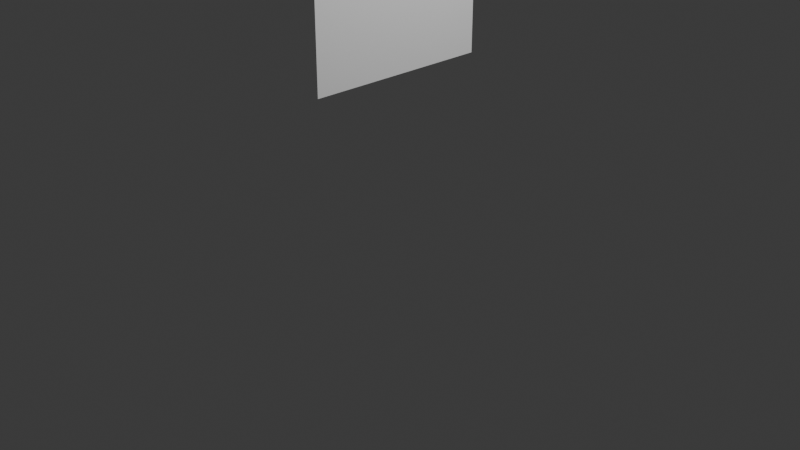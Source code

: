 # Source: simple_sheet.blend  (saved by Blender 4.4.30; exported with 4.5.12 LTS)
import bpy
from mathutils import Matrix  # noqa: F401  (used for matrix-valued properties, if any)

bpy.ops.wm.read_factory_settings(use_empty=True)
scene = bpy.context.scene
scene.name = 'Scene'

# ---- collections
col_collection = bpy.data.collections.new('Collection'); scene.collection.children.link(col_collection)

# ---- world
world_world = bpy.data.worlds.new('World'); scene.world = world_world
world_world.use_nodes = True; world_world.node_tree.nodes.clear()
_N = world_world.node_tree.nodes; _L = world_world.node_tree.links
n0 = _N.new('ShaderNodeOutputWorld'); n0.name = 'World Output'; n0.location = (300, 300)
n1 = _N.new('ShaderNodeBackground'); n1.name = 'Background'; n1.location = (10, 300)
n1.inputs[0].default_value = (0.05088, 0.05088, 0.05088, 1.0)
_L.new(n1.outputs[0], n0.inputs[0])
n0.is_active_output = True
world_world.color = (0.05088, 0.05088, 0.05088)
world_world.sun_shadow_jitter_overblur = 0.0

# ---- cameras
cam_camera = bpy.data.cameras.new('Camera')
cam_camera.clip_end = 100.0
cam_camera.ortho_scale = 7.314

# ---- lights
light_light = bpy.data.lights.new('Light', 'POINT')
light_light.energy = 1000.0
light_light.shadow_soft_size = 0.1

# ---- meshes
me_plane = bpy.data.meshes.new('Plane')
me_plane.from_pydata([(-1.0, -1.0, 0.0), (1.0, -1.0, 0.0), (-1.0, 1.0, 0.0), (1.0, 1.0, 0.0), (-1.0, 0.875, 0.0), (-1.0, 0.75, 0.0), (-1.0, 0.625, 0.0), (-1.0, 0.5, 0.0), (-1.0, 0.375, 0.0), (-1.0, 0.25, 0.0), (-1.0, 0.125, 0.0), (-1.0, 0.0, 0.0), (-1.0, -0.125, 0.0), (-1.0, -0.25, 0.0), (-1.0, -0.375, 0.0), (-1.0, -0.5, 0.0), (-1.0, -0.625, 0.0), (-1.0, -0.75, 0.0), (-1.0, -0.875, 0.0), (-0.875, -1.0, 0.0), (-0.75, -1.0, 0.0), (-0.625, -1.0, 0.0), (-0.5, -1.0, 0.0), (-0.375, -1.0, 0.0), (-0.25, -1.0, 0.0), (-0.125, -1.0, 0.0), (0.0, -1.0, 0.0), (0.125, -1.0, 0.0), (0.25, -1.0, 0.0), (0.375, -1.0, 0.0), (0.5, -1.0, 0.0), (0.625, -1.0, 0.0), (0.75, -1.0, 0.0), (0.875, -1.0, 0.0), (1.0, -0.875, 0.0), (1.0, -0.75, 0.0), (1.0, -0.625, 0.0), (1.0, -0.5, 0.0), (1.0, -0.375, 0.0), (1.0, -0.25, 0.0), (1.0, -0.125, 0.0), (1.0, 0.0, 0.0), (1.0, 0.125, 0.0), (1.0, 0.25, 0.0), (1.0, 0.375, 0.0), (1.0, 0.5, 0.0), (1.0, 0.625, 0.0), (1.0, 0.75, 0.0), (1.0, 0.875, 0.0), (0.875, 1.0, 0.0), (0.75, 1.0, 0.0), (0.625, 1.0, 0.0), (0.5, 1.0, 0.0), (0.375, 1.0, 0.0), (0.25, 1.0, 0.0), (0.125, 1.0, 0.0), (0.0, 1.0, 0.0), (-0.125, 1.0, 0.0), (-0.25, 1.0, 0.0), (-0.375, 1.0, 0.0), (-0.5, 1.0, 0.0), (-0.625, 1.0, 0.0), (-0.75, 1.0, 0.0), (-0.875, 1.0, 0.0), (-0.875, -0.875, 0.0), (-0.75, -0.875, 0.0), (-0.625, -0.875, 0.0), (-0.5, -0.875, 0.0), (-0.375, -0.875, 0.0), (-0.25, -0.875, 0.0), (-0.125, -0.875, 0.0), (2.98e-08, -0.875, 0.0), (0.125, -0.875, 0.0), (0.25, -0.875, 0.0), (0.375, -0.875, 0.0), (0.5, -0.875, 0.0), (0.625, -0.875, 0.0), (0.75, -0.875, 0.0), (0.875, -0.875, 0.0), (-0.875, -0.75, 0.0), (-0.75, -0.75, 0.0), (-0.625, -0.75, 0.0), (-0.5, -0.75, 0.0), (-0.375, -0.75, 0.0), (-0.25, -0.75, 0.0), (-0.125, -0.75, 0.0), (0.0, -0.75, 0.0), (0.125, -0.75, 0.0), (0.25, -0.75, 0.0), (0.375, -0.75, 0.0), (0.5, -0.75, 0.0), (0.625, -0.75, 0.0), (0.75, -0.75, 0.0), (0.875, -0.75, 0.0), (-0.875, -0.625, 0.0), (-0.75, -0.625, 0.0), (-0.625, -0.625, 0.0), (-0.5, -0.625, 0.0), (-0.375, -0.625, 0.0), (-0.25, -0.625, 0.0), (-0.125, -0.625, 0.0), (0.0, -0.625, 0.0), (0.125, -0.625, 0.0), (0.25, -0.625, 0.0), (0.375, -0.625, 0.0), (0.5, -0.625, 0.0), (0.625, -0.625, 0.0), (0.75, -0.625, 0.0), (0.875, -0.625, 0.0), (-0.875, -0.5, 0.0), (-0.75, -0.5, 0.0), (-0.625, -0.5, 0.0), (-0.5, -0.5, 0.0), (-0.375, -0.5, 0.0), (-0.25, -0.5, 0.0), (-0.125, -0.5, 0.0), (2.98e-08, -0.5, 0.0), (0.125, -0.5, 0.0), (0.25, -0.5, 0.0), (0.375, -0.5, 0.0), (0.5, -0.5, 0.0), (0.625, -0.5, 0.0), (0.75, -0.5, 0.0), (0.875, -0.5, 0.0), (-0.875, -0.375, 0.0), (-0.75, -0.375, 0.0), (-0.625, -0.375, 0.0), (-0.5, -0.375, 0.0), (-0.375, -0.375, 0.0), (-0.25, -0.375, 0.0), (-0.125, -0.375, 0.0), (0.0, -0.375, 0.0), (0.125, -0.375, 0.0), (0.25, -0.375, 0.0), (0.375, -0.375, 0.0), (0.5, -0.375, 0.0), (0.625, -0.375, 0.0), (0.75, -0.375, 0.0), (0.875, -0.375, 0.0), (-0.875, -0.25, 0.0), (-0.75, -0.25, 0.0), (-0.625, -0.25, 0.0), (-0.5, -0.25, 0.0), (-0.375, -0.25, 0.0), (-0.25, -0.25, 0.0), (-0.125, -0.25, 0.0), (0.0, -0.25, 0.0), (0.125, -0.25, 0.0), (0.25, -0.25, 0.0), (0.375, -0.25, 0.0), (0.5, -0.25, 0.0), (0.625, -0.25, 0.0), (0.75, -0.25, 0.0), (0.875, -0.25, 0.0), (-0.875, -0.125, 0.0), (-0.75, -0.125, 0.0), (-0.625, -0.125, 0.0), (-0.5, -0.125, 0.0), (-0.375, -0.125, 0.0), (-0.25, -0.125, 0.0), (-0.125, -0.125, 0.0), (0.0, -0.125, 0.0), (0.125, -0.125, 0.0), (0.25, -0.125, 0.0), (0.375, -0.125, 0.0), (0.5, -0.125, 0.0), (0.625, -0.125, 0.0), (0.75, -0.125, 0.0), (0.875, -0.125, 0.0), (-0.875, 2.98e-08, 0.0), (-0.75, -1.49e-08, 0.0), (-0.625, 7.451e-09, 0.0), (-0.5, -1.49e-08, 0.0), (-0.375, -1.49e-08, 0.0), (-0.25, 0.0, 0.0), (-0.125, -1.49e-08, 0.0), (2.98e-08, -2.98e-08, 0.0), (0.125, -2.98e-08, 0.0), (0.25, -2.98e-08, 0.0), (0.375, 0.0, 0.0), (0.5, -2.98e-08, 0.0), (0.625, -2.98e-08, 0.0), (0.75, -2.98e-08, 0.0), (0.875, -2.98e-08, 0.0), (-0.875, 0.125, 0.0), (-0.75, 0.125, 0.0), (-0.625, 0.125, 0.0), (-0.5, 0.125, 0.0), (-0.375, 0.125, 0.0), (-0.25, 0.125, 0.0), (-0.125, 0.125, 0.0), (0.0, 0.125, 0.0), (0.125, 0.125, 0.0), (0.25, 0.125, 0.0), (0.375, 0.125, 0.0), (0.5, 0.125, 0.0), (0.625, 0.125, 0.0), (0.75, 0.125, 0.0), (0.875, 0.125, 0.0), (-0.875, 0.25, 0.0), (-0.75, 0.25, 0.0), (-0.625, 0.25, 0.0), (-0.5, 0.25, 0.0), (-0.375, 0.25, 0.0), (-0.25, 0.25, 0.0), (-0.125, 0.25, 0.0), (2.98e-08, 0.25, 0.0), (0.125, 0.25, 0.0), (0.25, 0.25, 0.0), (0.375, 0.25, 0.0), (0.5, 0.25, 0.0), (0.625, 0.25, 0.0), (0.75, 0.25, 0.0), (0.875, 0.25, 0.0), (-0.875, 0.375, 0.0), (-0.75, 0.375, 0.0), (-0.625, 0.375, 0.0), (-0.5, 0.375, 0.0), (-0.375, 0.375, 0.0), (-0.25, 0.375, 0.0), (-0.125, 0.375, 0.0), (-2.98e-08, 0.375, 0.0), (0.125, 0.375, 0.0), (0.25, 0.375, 0.0), (0.375, 0.375, 0.0), (0.5, 0.375, 0.0), (0.625, 0.375, 0.0), (0.75, 0.375, 0.0), (0.875, 0.375, 0.0), (-0.875, 0.5, 0.0), (-0.75, 0.5, 0.0), (-0.625, 0.5, 0.0), (-0.5, 0.5, 0.0), (-0.375, 0.5, 0.0), (-0.25, 0.5, 0.0), (-0.125, 0.5, 0.0), (0.0, 0.5, 0.0), (0.125, 0.5, 0.0), (0.25, 0.5, 0.0), (0.375, 0.5, 0.0), (0.5, 0.5, 0.0), (0.625, 0.5, 0.0), (0.75, 0.5, 0.0), (0.875, 0.5, 0.0), (-0.875, 0.625, 0.0), (-0.75, 0.625, 0.0), (-0.625, 0.625, 0.0), (-0.5, 0.625, 0.0), (-0.375, 0.625, 0.0), (-0.25, 0.625, 0.0), (-0.125, 0.625, 0.0), (0.0, 0.625, 0.0), (0.125, 0.625, 0.0), (0.25, 0.625, 0.0), (0.375, 0.625, 0.0), (0.5, 0.625, 0.0), (0.625, 0.625, 0.0), (0.75, 0.625, 0.0), (0.875, 0.625, 0.0), (-0.875, 0.75, 0.0), (-0.75, 0.75, 0.0), (-0.625, 0.75, 0.0), (-0.5, 0.75, 0.0), (-0.375, 0.75, 0.0), (-0.25, 0.75, 0.0), (-0.125, 0.75, 0.0), (0.0, 0.75, 0.0), (0.125, 0.75, 0.0), (0.25, 0.75, 0.0), (0.375, 0.75, 0.0), (0.5, 0.75, 0.0), (0.625, 0.75, 0.0), (0.75, 0.75, 0.0), (0.875, 0.75, 0.0), (-0.875, 0.875, 0.0), (-0.75, 0.875, 0.0), (-0.625, 0.875, 0.0), (-0.5, 0.875, 0.0), (-0.375, 0.875, 0.0), (-0.25, 0.875, 0.0), (-0.125, 0.875, 0.0), (0.0, 0.875, 0.0), (0.125, 0.875, 0.0), (0.25, 0.875, 0.0), (0.375, 0.875, 0.0), (0.5, 0.875, 0.0), (0.625, 0.875, 0.0), (0.75, 0.875, 0.0), (0.875, 0.875, 0.0)], [], [(64, 80, 79), (66, 80, 65), (67, 81, 66), (67, 83, 82), (69, 83, 68), (70, 84, 69), (70, 86, 85), (72, 86, 71), (72, 88, 87), (73, 89, 88), (75, 89, 74), (75, 91, 90), (77, 91, 76), (78, 92, 77), (79, 95, 94), (80, 96, 95), (82, 96, 81), (82, 98, 97), (83, 99, 98), (85, 99, 84), (86, 100, 85), (86, 102, 101), (87, 103, 102), (89, 103, 88), (90, 104, 89), (90, 106, 105), (92, 106, 91), (93, 107, 92), (95, 109, 94), (96, 110, 95), (97, 111, 96), (98, 112, 97), (99, 113, 98), (100, 114, 99), (101, 115, 100), (101, 117, 116), (103, 117, 102), (103, 119, 118), (105, 119, 104), (105, 121, 120), (107, 121, 106), (107, 123, 122), (109, 125, 124), (111, 125, 110), (112, 126, 111), (112, 128, 127), (113, 129, 128), (115, 129, 114), (115, 131, 130), (117, 131, 116), (117, 133, 132), (119, 133, 118), (120, 134, 119), (121, 135, 120), (122, 136, 121), (123, 137, 122), (125, 139, 124), (126, 140, 125), (126, 142, 141), (128, 142, 127), (128, 144, 143), (129, 145, 144), (130, 146, 145), (132, 146, 131), (132, 148, 147), (134, 148, 133), (134, 150, 149), (135, 151, 150), (136, 152, 151), (137, 153, 152), (139, 155, 154), (140, 156, 155), (141, 157, 156), (143, 157, 142), (143, 159, 158), (144, 160, 159), (146, 160, 145), (146, 162, 161), (147, 163, 162), (148, 164, 163), (149, 165, 164), (151, 165, 150), (151, 167, 166), (153, 167, 152), (154, 170, 169), (155, 171, 170), (157, 171, 156), (157, 173, 172), (159, 173, 158), (160, 174, 159), (160, 176, 175), (162, 176, 161), (163, 177, 162), (164, 178, 163), (165, 179, 164), (166, 180, 165), (167, 181, 166), (168, 182, 167), (170, 184, 169), (171, 185, 170), (172, 186, 171), (173, 187, 172), (174, 188, 173), (175, 189, 174), (175, 191, 190), (176, 192, 191), (177, 193, 192), (178, 194, 193), (179, 195, 194), (180, 196, 195), (181, 197, 196), (182, 198, 197), (184, 200, 199), (185, 201, 200), (187, 201, 186), (187, 203, 202), (188, 204, 203), (190, 204, 189), (190, 206, 205), (192, 206, 191), (192, 208, 207), (193, 209, 208), (195, 209, 194), (196, 210, 195), (197, 211, 196), (198, 212, 197), (200, 214, 199), (200, 216, 215), (202, 216, 201), (202, 218, 217), (204, 218, 203), (205, 219, 204), (206, 220, 205), (206, 222, 221), (208, 222, 207), (209, 223, 208), (210, 224, 209), (210, 226, 225), (211, 227, 226), (213, 227, 212), (215, 229, 214), (215, 231, 230), (216, 232, 231), (218, 232, 217), (219, 233, 218), (219, 235, 234), (221, 235, 220), (221, 237, 236), (223, 237, 222), (223, 239, 238), (224, 240, 239), (225, 241, 240), (226, 242, 241), (227, 243, 242), (229, 245, 244), (231, 245, 230), (232, 246, 231), (232, 248, 247), (234, 248, 233), (234, 250, 249), (235, 251, 250), (236, 252, 251), (237, 253, 252), (239, 253, 238), (240, 254, 239), (241, 255, 240), (241, 257, 256), (243, 257, 242), (245, 259, 244), (246, 260, 245), (247, 261, 246), (247, 263, 262), (248, 264, 263), (249, 265, 264), (251, 265, 250), (252, 266, 251), (253, 267, 252), (254, 268, 253), (254, 270, 269), (256, 270, 255), (256, 272, 271), (258, 272, 257), (260, 274, 259), (261, 275, 260), (261, 277, 276), (263, 277, 262), (264, 278, 263), (264, 280, 279), (266, 280, 265), (267, 281, 266), (267, 283, 282), (268, 284, 283), (269, 285, 284), (270, 286, 285), (271, 287, 286), (273, 287, 272), (19, 18, 0), (19, 65, 64), (21, 65, 20), (22, 66, 21), (22, 68, 67), (24, 68, 23), (25, 69, 24), (25, 71, 70), (27, 71, 26), (27, 73, 72), (28, 74, 73), (30, 74, 29), (30, 76, 75), (31, 77, 76), (33, 77, 32), (33, 34, 78), (78, 35, 93), (93, 36, 108), (36, 123, 108), (37, 138, 123), (138, 39, 153), (39, 168, 153), (40, 183, 168), (41, 198, 183), (42, 213, 198), (43, 228, 213), (228, 45, 243), (45, 258, 243), (46, 273, 258), (47, 288, 273), (48, 49, 288), (288, 50, 287), (287, 51, 286), (285, 51, 52), (285, 53, 284), (284, 54, 283), (282, 54, 55), (281, 55, 56), (281, 57, 280), (279, 57, 58), (278, 58, 59), (277, 59, 60), (276, 60, 61), (275, 61, 62), (274, 62, 63), (4, 63, 2), (5, 274, 4), (244, 5, 6), (229, 6, 7), (8, 229, 7), (9, 214, 8), (184, 9, 10), (169, 10, 11), (154, 11, 12), (13, 154, 12), (124, 13, 14), (109, 14, 15), (94, 15, 16), (17, 94, 16), (64, 17, 18), (64, 65, 80), (66, 81, 80), (67, 82, 81), (67, 68, 83), (69, 84, 83), (70, 85, 84), (70, 71, 86), (72, 87, 86), (72, 73, 88), (73, 74, 89), (75, 90, 89), (75, 76, 91), (77, 92, 91), (78, 93, 92), (79, 80, 95), (80, 81, 96), (82, 97, 96), (82, 83, 98), (83, 84, 99), (85, 100, 99), (86, 101, 100), (86, 87, 102), (87, 88, 103), (89, 104, 103), (90, 105, 104), (90, 91, 106), (92, 107, 106), (93, 108, 107), (95, 110, 109), (96, 111, 110), (97, 112, 111), (98, 113, 112), (99, 114, 113), (100, 115, 114), (101, 116, 115), (101, 102, 117), (103, 118, 117), (103, 104, 119), (105, 120, 119), (105, 106, 121), (107, 122, 121), (107, 108, 123), (109, 110, 125), (111, 126, 125), (112, 127, 126), (112, 113, 128), (113, 114, 129), (115, 130, 129), (115, 116, 131), (117, 132, 131), (117, 118, 133), (119, 134, 133), (120, 135, 134), (121, 136, 135), (122, 137, 136), (123, 138, 137), (125, 140, 139), (126, 141, 140), (126, 127, 142), (128, 143, 142), (128, 129, 144), (129, 130, 145), (130, 131, 146), (132, 147, 146), (132, 133, 148), (134, 149, 148), (134, 135, 150), (135, 136, 151), (136, 137, 152), (137, 138, 153), (139, 140, 155), (140, 141, 156), (141, 142, 157), (143, 158, 157), (143, 144, 159), (144, 145, 160), (146, 161, 160), (146, 147, 162), (147, 148, 163), (148, 149, 164), (149, 150, 165), (151, 166, 165), (151, 152, 167), (153, 168, 167), (154, 155, 170), (155, 156, 171), (157, 172, 171), (157, 158, 173), (159, 174, 173), (160, 175, 174), (160, 161, 176), (162, 177, 176), (163, 178, 177), (164, 179, 178), (165, 180, 179), (166, 181, 180), (167, 182, 181), (168, 183, 182), (170, 185, 184), (171, 186, 185), (172, 187, 186), (173, 188, 187), (174, 189, 188), (175, 190, 189), (175, 176, 191), (176, 177, 192), (177, 178, 193), (178, 179, 194), (179, 180, 195), (180, 181, 196), (181, 182, 197), (182, 183, 198), (184, 185, 200), (185, 186, 201), (187, 202, 201), (187, 188, 203), (188, 189, 204), (190, 205, 204), (190, 191, 206), (192, 207, 206), (192, 193, 208), (193, 194, 209), (195, 210, 209), (196, 211, 210), (197, 212, 211), (198, 213, 212), (200, 215, 214), (200, 201, 216), (202, 217, 216), (202, 203, 218), (204, 219, 218), (205, 220, 219), (206, 221, 220), (206, 207, 222), (208, 223, 222), (209, 224, 223), (210, 225, 224), (210, 211, 226), (211, 212, 227), (213, 228, 227), (215, 230, 229), (215, 216, 231), (216, 217, 232), (218, 233, 232), (219, 234, 233), (219, 220, 235), (221, 236, 235), (221, 222, 237), (223, 238, 237), (223, 224, 239), (224, 225, 240), (225, 226, 241), (226, 227, 242), (227, 228, 243), (229, 230, 245), (231, 246, 245), (232, 247, 246), (232, 233, 248), (234, 249, 248), (234, 235, 250), (235, 236, 251), (236, 237, 252), (237, 238, 253), (239, 254, 253), (240, 255, 254), (241, 256, 255), (241, 242, 257), (243, 258, 257), (245, 260, 259), (246, 261, 260), (247, 262, 261), (247, 248, 263), (248, 249, 264), (249, 250, 265), (251, 266, 265), (252, 267, 266), (253, 268, 267), (254, 269, 268), (254, 255, 270), (256, 271, 270), (256, 257, 272), (258, 273, 272), (260, 275, 274), (261, 276, 275), (261, 262, 277), (263, 278, 277), (264, 279, 278), (264, 265, 280), (266, 281, 280), (267, 282, 281), (267, 268, 283), (268, 269, 284), (269, 270, 285), (270, 271, 286), (271, 272, 287), (273, 288, 287), (19, 64, 18), (19, 20, 65), (21, 66, 65), (22, 67, 66), (22, 23, 68), (24, 69, 68), (25, 70, 69), (25, 26, 71), (27, 72, 71), (27, 28, 73), (28, 29, 74), (30, 75, 74), (30, 31, 76), (31, 32, 77), (33, 78, 77), (33, 1, 34), (78, 34, 35), (93, 35, 36), (36, 37, 123), (37, 38, 138), (138, 38, 39), (39, 40, 168), (40, 41, 183), (41, 42, 198), (42, 43, 213), (43, 44, 228), (228, 44, 45), (45, 46, 258), (46, 47, 273), (47, 48, 288), (48, 3, 49), (288, 49, 50), (287, 50, 51), (285, 286, 51), (285, 52, 53), (284, 53, 54), (282, 283, 54), (281, 282, 55), (281, 56, 57), (279, 280, 57), (278, 279, 58), (277, 278, 59), (276, 277, 60), (275, 276, 61), (274, 275, 62), (4, 274, 63), (5, 259, 274), (244, 259, 5), (229, 244, 6), (8, 214, 229), (9, 199, 214), (184, 199, 9), (169, 184, 10), (154, 169, 11), (13, 139, 154), (124, 139, 13), (109, 124, 14), (94, 109, 15), (17, 79, 94), (64, 79, 17)])
_uv = me_plane.uv_layers.new(name='UVMap')
_uv.uv.foreach_set('vector', [0.0625, 0.0625, 0.125, 0.125, 0.0625, 0.125, 0.1875, 0.0625, 0.125, 0.125, 0.125, 0.0625, 0.25, 0.0625, 0.1875, 0.125, 0.1875, 0.0625, 0.25, 0.0625, 0.3125, 0.125, 0.25, 0.125, 0.375, 0.0625, 0.3125, 0.125, 0.3125, 0.0625, 0.4375, 0.0625, 0.375, 0.125, 0.375, 0.0625, 0.4375, 0.0625, 0.5, 0.125, 0.4375, 0.125, 0.5625, 0.0625, 0.5, 0.125, 0.5, 0.0625, 0.5625, 0.0625, 0.625, 0.125, 0.5625, 0.125, 0.625, 0.0625, 0.6875, 0.125, 0.625, 0.125, 0.75, 0.0625, 0.6875, 0.125, 0.6875, 0.0625, 0.75, 0.0625, 0.8125, 0.125, 0.75, 0.125, 0.875, 0.0625, 0.8125, 0.125, 0.8125, 0.0625, 0.9375, 0.0625, 0.875, 0.125, 0.875, 0.0625, 0.0625, 0.125, 0.125, 0.1875, 0.0625, 0.1875, 0.125, 0.125, 0.1875, 0.1875, 0.125, 0.1875, 0.25, 0.125, 0.1875, 0.1875, 0.1875, 0.125, 0.25, 0.125, 0.3125, 0.1875, 0.25, 0.1875, 0.3125, 0.125, 0.375, 0.1875, 0.3125, 0.1875, 0.4375, 0.125, 0.375, 0.1875, 0.375, 0.125, 0.5, 0.125, 0.4375, 0.1875, 0.4375, 0.125, 0.5, 0.125, 0.5625, 0.1875, 0.5, 0.1875, 0.5625, 0.125, 0.625, 0.1875, 0.5625, 0.1875, 0.6875, 0.125, 0.625, 0.1875, 0.625, 0.125, 0.75, 0.125, 0.6875, 0.1875, 0.6875, 0.125, 0.75, 0.125, 0.8125, 0.1875, 0.75, 0.1875, 0.875, 0.125, 0.8125, 0.1875, 0.8125, 0.125, 0.9375, 0.125, 0.875, 0.1875, 0.875, 0.125, 0.125, 0.1875, 0.0625, 0.25, 0.0625, 0.1875, 0.1875, 0.1875, 0.125, 0.25, 0.125, 0.1875, 0.25, 0.1875, 0.1875, 0.25, 0.1875, 0.1875, 0.3125, 0.1875, 0.25, 0.25, 0.25, 0.1875, 0.375, 0.1875, 0.3125, 0.25, 0.3125, 0.1875, 0.4375, 0.1875, 0.375, 0.25, 0.375, 0.1875, 0.5, 0.1875, 0.4375, 0.25, 0.4375, 0.1875, 0.5, 0.1875, 0.5625, 0.25, 0.5, 0.25, 0.625, 0.1875, 0.5625, 0.25, 0.5625, 0.1875, 0.625, 0.1875, 0.6875, 0.25, 0.625, 0.25, 0.75, 0.1875, 0.6875, 0.25, 0.6875, 0.1875, 0.75, 0.1875, 0.8125, 0.25, 0.75, 0.25, 0.875, 0.1875, 0.8125, 0.25, 0.8125, 0.1875, 0.875, 0.1875, 0.9375, 0.25, 0.875, 0.25, 0.0625, 0.25, 0.125, 0.3125, 0.0625, 0.3125, 0.1875, 0.25, 0.125, 0.3125, 0.125, 0.25, 0.25, 0.25, 0.1875, 0.3125, 0.1875, 0.25, 0.25, 0.25, 0.3125, 0.3125, 0.25, 0.3125, 0.3125, 0.25, 0.375, 0.3125, 0.3125, 0.3125, 0.4375, 0.25, 0.375, 0.3125, 0.375, 0.25, 0.4375, 0.25, 0.5, 0.3125, 0.4375, 0.3125, 0.5625, 0.25, 0.5, 0.3125, 0.5, 0.25, 0.5625, 0.25, 0.625, 0.3125, 0.5625, 0.3125, 0.6875, 0.25, 0.625, 0.3125, 0.625, 0.25, 0.75, 0.25, 0.6875, 0.3125, 0.6875, 0.25, 0.8125, 0.25, 0.75, 0.3125, 0.75, 0.25, 0.875, 0.25, 0.8125, 0.3125, 0.8125, 0.25, 0.9375, 0.25, 0.875, 0.3125, 0.875, 0.25, 0.125, 0.3125, 0.0625, 0.375, 0.0625, 0.3125, 0.1875, 0.3125, 0.125, 0.375, 0.125, 0.3125, 0.1875, 0.3125, 0.25, 0.375, 0.1875, 0.375, 0.3125, 0.3125, 0.25, 0.375, 0.25, 0.3125, 0.3125, 0.3125, 0.375, 0.375, 0.3125, 0.375, 0.375, 0.3125, 0.4375, 0.375, 0.375, 0.375, 0.4375, 0.3125, 0.5, 0.375, 0.4375, 0.375, 0.5625, 0.3125, 0.5, 0.375, 0.5, 0.3125, 0.5625, 0.3125, 0.625, 0.375, 0.5625, 0.375, 0.6875, 0.3125, 0.625, 0.375, 0.625, 0.3125, 0.6875, 0.3125, 0.75, 0.375, 0.6875, 0.375, 0.75, 0.3125, 0.8125, 0.375, 0.75, 0.375, 0.8125, 0.3125, 0.875, 0.375, 0.8125, 0.375, 0.875, 0.3125, 0.9375, 0.375, 0.875, 0.375, 0.0625, 0.375, 0.125, 0.4375, 0.0625, 0.4375, 0.125, 0.375, 0.1875, 0.4375, 0.125, 0.4375, 0.1875, 0.375, 0.25, 0.4375, 0.1875, 0.4375, 0.3125, 0.375, 0.25, 0.4375, 0.25, 0.375, 0.3125, 0.375, 0.375, 0.4375, 0.3125, 0.4375, 0.375, 0.375, 0.4375, 0.4375, 0.375, 0.4375, 0.5, 0.375, 0.4375, 0.4375, 0.4375, 0.375, 0.5, 0.375, 0.5625, 0.4375, 0.5, 0.4375, 0.5625, 0.375, 0.625, 0.4375, 0.5625, 0.4375, 0.625, 0.375, 0.6875, 0.4375, 0.625, 0.4375, 0.6875, 0.375, 0.75, 0.4375, 0.6875, 0.4375, 0.8125, 0.375, 0.75, 0.4375, 0.75, 0.375, 0.8125, 0.375, 0.875, 0.4375, 0.8125, 0.4375, 0.9375, 0.375, 0.875, 0.4375, 0.875, 0.375, 0.0625, 0.4375, 0.125, 0.5, 0.0625, 0.5, 0.125, 0.4375, 0.1875, 0.5, 0.125, 0.5, 0.25, 0.4375, 0.1875, 0.5, 0.1875, 0.4375, 0.25, 0.4375, 0.3125, 0.5, 0.25, 0.5, 0.375, 0.4375, 0.3125, 0.5, 0.3125, 0.4375, 0.4375, 0.4375, 0.375, 0.5, 0.375, 0.4375, 0.4375, 0.4375, 0.5, 0.5, 0.4375, 0.5, 0.5625, 0.4375, 0.5, 0.5, 0.5, 0.4375, 0.625, 0.4375, 0.5625, 0.5, 0.5625, 0.4375, 0.6875, 0.4375, 0.625, 0.5, 0.625, 0.4375, 0.75, 0.4375, 0.6875, 0.5, 0.6875, 0.4375, 0.8125, 0.4375, 0.75, 0.5, 0.75, 0.4375, 0.875, 0.4375, 0.8125, 0.5, 0.8125, 0.4375, 0.9375, 0.4375, 0.875, 0.5, 0.875, 0.4375, 0.125, 0.5, 0.0625, 0.5625, 0.0625, 0.5, 0.1875, 0.5, 0.125, 0.5625, 0.125, 0.5, 0.25, 0.5, 0.1875, 0.5625, 0.1875, 0.5, 0.3125, 0.5, 0.25, 0.5625, 0.25, 0.5, 0.375, 0.5, 0.3125, 0.5625, 0.3125, 0.5, 0.4375, 0.5, 0.375, 0.5625, 0.375, 0.5, 0.4375, 0.5, 0.5, 0.5625, 0.4375, 0.5625, 0.5, 0.5, 0.5625, 0.5625, 0.5, 0.5625, 0.5625, 0.5, 0.625, 0.5625, 0.5625, 0.5625, 0.625, 0.5, 0.6875, 0.5625, 0.625, 0.5625, 0.6875, 0.5, 0.75, 0.5625, 0.6875, 0.5625, 0.75, 0.5, 0.8125, 0.5625, 0.75, 0.5625, 0.8125, 0.5, 0.875, 0.5625, 0.8125, 0.5625, 0.875, 0.5, 0.9375, 0.5625, 0.875, 0.5625, 0.0625, 0.5625, 0.125, 0.625, 0.0625, 0.625, 0.125, 0.5625, 0.1875, 0.625, 0.125, 0.625, 0.25, 0.5625, 0.1875, 0.625, 0.1875, 0.5625, 0.25, 0.5625, 0.3125, 0.625, 0.25, 0.625, 0.3125, 0.5625, 0.375, 0.625, 0.3125, 0.625, 0.4375, 0.5625, 0.375, 0.625, 0.375, 0.5625, 0.4375, 0.5625, 0.5, 0.625, 0.4375, 0.625, 0.5625, 0.5625, 0.5, 0.625, 0.5, 0.5625, 0.5625, 0.5625, 0.625, 0.625, 0.5625, 0.625, 0.625, 0.5625, 0.6875, 0.625, 0.625, 0.625, 0.75, 0.5625, 0.6875, 0.625, 0.6875, 0.5625, 0.8125, 0.5625, 0.75, 0.625, 0.75, 0.5625, 0.875, 0.5625, 0.8125, 0.625, 0.8125, 0.5625, 0.9375, 0.5625, 0.875, 0.625, 0.875, 0.5625, 0.125, 0.625, 0.0625, 0.6875, 0.0625, 0.625, 0.125, 0.625, 0.1875, 0.6875, 0.125, 0.6875, 0.25, 0.625, 0.1875, 0.6875, 0.1875, 0.625, 0.25, 0.625, 0.3125, 0.6875, 0.25, 0.6875, 0.375, 0.625, 0.3125, 0.6875, 0.3125, 0.625, 0.4375, 0.625, 0.375, 0.6875, 0.375, 0.625, 0.5, 0.625, 0.4375, 0.6875, 0.4375, 0.625, 0.5, 0.625, 0.5625, 0.6875, 0.5, 0.6875, 0.625, 0.625, 0.5625, 0.6875, 0.5625, 0.625, 0.6875, 0.625, 0.625, 0.6875, 0.625, 0.625, 0.75, 0.625, 0.6875, 0.6875, 0.6875, 0.625, 0.75, 0.625, 0.8125, 0.6875, 0.75, 0.6875, 0.8125, 0.625, 0.875, 0.6875, 0.8125, 0.6875, 0.9375, 0.625, 0.875, 0.6875, 0.875, 0.625, 0.125, 0.6875, 0.0625, 0.75, 0.0625, 0.6875, 0.125, 0.6875, 0.1875, 0.75, 0.125, 0.75, 0.1875, 0.6875, 0.25, 0.75, 0.1875, 0.75, 0.3125, 0.6875, 0.25, 0.75, 0.25, 0.6875, 0.375, 0.6875, 0.3125, 0.75, 0.3125, 0.6875, 0.375, 0.6875, 0.4375, 0.75, 0.375, 0.75, 0.5, 0.6875, 0.4375, 0.75, 0.4375, 0.6875, 0.5, 0.6875, 0.5625, 0.75, 0.5, 0.75, 0.625, 0.6875, 0.5625, 0.75, 0.5625, 0.6875, 0.625, 0.6875, 0.6875, 0.75, 0.625, 0.75, 0.6875, 0.6875, 0.75, 0.75, 0.6875, 0.75, 0.75, 0.6875, 0.8125, 0.75, 0.75, 0.75, 0.8125, 0.6875, 0.875, 0.75, 0.8125, 0.75, 0.875, 0.6875, 0.9375, 0.75, 0.875, 0.75, 0.0625, 0.75, 0.125, 0.8125, 0.0625, 0.8125, 0.1875, 0.75, 0.125, 0.8125, 0.125, 0.75, 0.25, 0.75, 0.1875, 0.8125, 0.1875, 0.75, 0.25, 0.75, 0.3125, 0.8125, 0.25, 0.8125, 0.375, 0.75, 0.3125, 0.8125, 0.3125, 0.75, 0.375, 0.75, 0.4375, 0.8125, 0.375, 0.8125, 0.4375, 0.75, 0.5, 0.8125, 0.4375, 0.8125, 0.5, 0.75, 0.5625, 0.8125, 0.5, 0.8125, 0.5625, 0.75, 0.625, 0.8125, 0.5625, 0.8125, 0.6875, 0.75, 0.625, 0.8125, 0.625, 0.75, 0.75, 0.75, 0.6875, 0.8125, 0.6875, 0.75, 0.8125, 0.75, 0.75, 0.8125, 0.75, 0.75, 0.8125, 0.75, 0.875, 0.8125, 0.8125, 0.8125, 0.9375, 0.75, 0.875, 0.8125, 0.875, 0.75, 0.125, 0.8125, 0.0625, 0.875, 0.0625, 0.8125, 0.1875, 0.8125, 0.125, 0.875, 0.125, 0.8125, 0.25, 0.8125, 0.1875, 0.875, 0.1875, 0.8125, 0.25, 0.8125, 0.3125, 0.875, 0.25, 0.875, 0.3125, 0.8125, 0.375, 0.875, 0.3125, 0.875, 0.375, 0.8125, 0.4375, 0.875, 0.375, 0.875, 0.5, 0.8125, 0.4375, 0.875, 0.4375, 0.8125, 0.5625, 0.8125, 0.5, 0.875, 0.5, 0.8125, 0.625, 0.8125, 0.5625, 0.875, 0.5625, 0.8125, 0.6875, 0.8125, 0.625, 0.875, 0.625, 0.8125, 0.6875, 0.8125, 0.75, 0.875, 0.6875, 0.875, 0.8125, 0.8125, 0.75, 0.875, 0.75, 0.8125, 0.8125, 0.8125, 0.875, 0.875, 0.8125, 0.875, 0.9375, 0.8125, 0.875, 0.875, 0.875, 0.8125, 0.125, 0.875, 0.0625, 0.9375, 0.0625, 0.875, 0.1875, 0.875, 0.125, 0.9375, 0.125, 0.875, 0.1875, 0.875, 0.25, 0.9375, 0.1875, 0.9375, 0.3125, 0.875, 0.25, 0.9375, 0.25, 0.875, 0.375, 0.875, 0.3125, 0.9375, 0.3125, 0.875, 0.375, 0.875, 0.4375, 0.9375, 0.375, 0.9375, 0.5, 0.875, 0.4375, 0.9375, 0.4375, 0.875, 0.5625, 0.875, 0.5, 0.9375, 0.5, 0.875, 0.5625, 0.875, 0.625, 0.9375, 0.5625, 0.9375, 0.625, 0.875, 0.6875, 0.9375, 0.625, 0.9375, 0.6875, 0.875, 0.75, 0.9375, 0.6875, 0.9375, 0.75, 0.875, 0.8125, 0.9375, 0.75, 0.9375, 0.8125, 0.875, 0.875, 0.9375, 0.8125, 0.9375, 0.9375, 0.875, 0.875, 0.9375, 0.875, 0.875, 0.0625, 0.0, 0.0, 0.0625, 0.0, 0.0, 0.0625, 0.0, 0.125, 0.0625, 0.0625, 0.0625, 0.1875, 0.0, 0.125, 0.0625, 0.125, 0.0, 0.25, 0.0, 0.1875, 0.0625, 0.1875, 0.0, 0.25, 0.0, 0.3125, 0.0625, 0.25, 0.0625, 0.375, 0.0, 0.3125, 0.0625, 0.3125, 0.0, 0.4375, 0.0, 0.375, 0.0625, 0.375, 0.0, 0.4375, 0.0, 0.5, 0.0625, 0.4375, 0.0625, 0.5625, 0.0, 0.5, 0.0625, 0.5, 0.0, 0.5625, 0.0, 0.625, 0.0625, 0.5625, 0.0625, 0.625, 0.0, 0.6875, 0.0625, 0.625, 0.0625, 0.75, 0.0, 0.6875, 0.0625, 0.6875, 0.0, 0.75, 0.0, 0.8125, 0.0625, 0.75, 0.0625, 0.8125, 0.0, 0.875, 0.0625, 0.8125, 0.0625, 0.9375, 0.0, 0.875, 0.0625, 0.875, 0.0, 0.9375, 0.0, 1.0, 0.0625, 0.9375, 0.0625, 0.9375, 0.0625, 1.0, 0.125, 0.9375, 0.125, 0.9375, 0.125, 1.0, 0.1875, 0.9375, 0.1875, 1.0, 0.1875, 0.9375, 0.25, 0.9375, 0.1875, 1.0, 0.25, 0.9375, 0.3125, 0.9375, 0.25, 0.9375, 0.3125, 1.0, 0.375, 0.9375, 0.375, 1.0, 0.375, 0.9375, 0.4375, 0.9375, 0.375, 1.0, 0.4375, 0.9375, 0.5, 0.9375, 0.4375, 1.0, 0.5, 0.9375, 0.5625, 0.9375, 0.5, 1.0, 0.5625, 0.9375, 0.625, 0.9375, 0.5625, 1.0, 0.625, 0.9375, 0.6875, 0.9375, 0.625, 0.9375, 0.6875, 1.0, 0.75, 0.9375, 0.75, 1.0, 0.75, 0.9375, 0.8125, 0.9375, 0.75, 1.0, 0.8125, 0.9375, 0.875, 0.9375, 0.8125, 1.0, 0.875, 0.9375, 0.9375, 0.9375, 0.875, 1.0, 0.9375, 0.9375, 1.0, 0.9375, 0.9375, 0.9375, 0.9375, 0.875, 1.0, 0.875, 0.9375, 0.875, 0.9375, 0.8125, 1.0, 0.8125, 0.9375, 0.75, 0.9375, 0.8125, 1.0, 0.75, 1.0, 0.75, 0.9375, 0.6875, 1.0, 0.6875, 0.9375, 0.6875, 0.9375, 0.625, 1.0, 0.625, 0.9375, 0.5625, 0.9375, 0.625, 1.0, 0.5625, 1.0, 0.5, 0.9375, 0.5625, 1.0, 0.5, 1.0, 0.5, 0.9375, 0.4375, 1.0, 0.4375, 0.9375, 0.375, 0.9375, 0.4375, 1.0, 0.375, 1.0, 0.3125, 0.9375, 0.375, 1.0, 0.3125, 1.0, 0.25, 0.9375, 0.3125, 1.0, 0.25, 1.0, 0.1875, 0.9375, 0.25, 1.0, 0.1875, 1.0, 0.125, 0.9375, 0.1875, 1.0, 0.125, 1.0, 0.0625, 0.9375, 0.125, 1.0, 0.0625, 1.0, 0.0, 0.9375, 0.0625, 1.0, 0.0, 1.0, 0.0, 0.875, 0.0625, 0.9375, 0.0, 0.9375, 0.0625, 0.8125, 0.0, 0.875, 0.0, 0.8125, 0.0625, 0.75, 0.0, 0.8125, 0.0, 0.75, 0.0, 0.6875, 0.0625, 0.75, 0.0, 0.75, 0.0, 0.625, 0.0625, 0.6875, 0.0, 0.6875, 0.0625, 0.5625, 0.0, 0.625, 0.0, 0.5625, 0.0625, 0.5, 0.0, 0.5625, 0.0, 0.5, 0.0625, 0.4375, 0.0, 0.5, 0.0, 0.4375, 0.0, 0.375, 0.0625, 0.4375, 0.0, 0.4375, 0.0625, 0.3125, 0.0, 0.375, 0.0, 0.3125, 0.0625, 0.25, 0.0, 0.3125, 0.0, 0.25, 0.0625, 0.1875, 0.0, 0.25, 0.0, 0.1875, 0.0, 0.125, 0.0625, 0.1875, 0.0, 0.1875, 0.0625, 0.0625, 0.0, 0.125, 0.0, 0.0625, 0.0625, 0.0625, 0.125, 0.0625, 0.125, 0.125, 0.1875, 0.0625, 0.1875, 0.125, 0.125, 0.125, 0.25, 0.0625, 0.25, 0.125, 0.1875, 0.125, 0.25, 0.0625, 0.3125, 0.0625, 0.3125, 0.125, 0.375, 0.0625, 0.375, 0.125, 0.3125, 0.125, 0.4375, 0.0625, 0.4375, 0.125, 0.375, 0.125, 0.4375, 0.0625, 0.5, 0.0625, 0.5, 0.125, 0.5625, 0.0625, 0.5625, 0.125, 0.5, 0.125, 0.5625, 0.0625, 0.625, 0.0625, 0.625, 0.125, 0.625, 0.0625, 0.6875, 0.0625, 0.6875, 0.125, 0.75, 0.0625, 0.75, 0.125, 0.6875, 0.125, 0.75, 0.0625, 0.8125, 0.0625, 0.8125, 0.125, 0.875, 0.0625, 0.875, 0.125, 0.8125, 0.125, 0.9375, 0.0625, 0.9375, 0.125, 0.875, 0.125, 0.0625, 0.125, 0.125, 0.125, 0.125, 0.1875, 0.125, 0.125, 0.1875, 0.125, 0.1875, 0.1875, 0.25, 0.125, 0.25, 0.1875, 0.1875, 0.1875, 0.25, 0.125, 0.3125, 0.125, 0.3125, 0.1875, 0.3125, 0.125, 0.375, 0.125, 0.375, 0.1875, 0.4375, 0.125, 0.4375, 0.1875, 0.375, 0.1875, 0.5, 0.125, 0.5, 0.1875, 0.4375, 0.1875, 0.5, 0.125, 0.5625, 0.125, 0.5625, 0.1875, 0.5625, 0.125, 0.625, 0.125, 0.625, 0.1875, 0.6875, 0.125, 0.6875, 0.1875, 0.625, 0.1875, 0.75, 0.125, 0.75, 0.1875, 0.6875, 0.1875, 0.75, 0.125, 0.8125, 0.125, 0.8125, 0.1875, 0.875, 0.125, 0.875, 0.1875, 0.8125, 0.1875, 0.9375, 0.125, 0.9375, 0.1875, 0.875, 0.1875, 0.125, 0.1875, 0.125, 0.25, 0.0625, 0.25, 0.1875, 0.1875, 0.1875, 0.25, 0.125, 0.25, 0.25, 0.1875, 0.25, 0.25, 0.1875, 0.25, 0.3125, 0.1875, 0.3125, 0.25, 0.25, 0.25, 0.375, 0.1875, 0.375, 0.25, 0.3125, 0.25, 0.4375, 0.1875, 0.4375, 0.25, 0.375, 0.25, 0.5, 0.1875, 0.5, 0.25, 0.4375, 0.25, 0.5, 0.1875, 0.5625, 0.1875, 0.5625, 0.25, 0.625, 0.1875, 0.625, 0.25, 0.5625, 0.25, 0.625, 0.1875, 0.6875, 0.1875, 0.6875, 0.25, 0.75, 0.1875, 0.75, 0.25, 0.6875, 0.25, 0.75, 0.1875, 0.8125, 0.1875, 0.8125, 0.25, 0.875, 0.1875, 0.875, 0.25, 0.8125, 0.25, 0.875, 0.1875, 0.9375, 0.1875, 0.9375, 0.25, 0.0625, 0.25, 0.125, 0.25, 0.125, 0.3125, 0.1875, 0.25, 0.1875, 0.3125, 0.125, 0.3125, 0.25, 0.25, 0.25, 0.3125, 0.1875, 0.3125, 0.25, 0.25, 0.3125, 0.25, 0.3125, 0.3125, 0.3125, 0.25, 0.375, 0.25, 0.375, 0.3125, 0.4375, 0.25, 0.4375, 0.3125, 0.375, 0.3125, 0.4375, 0.25, 0.5, 0.25, 0.5, 0.3125, 0.5625, 0.25, 0.5625, 0.3125, 0.5, 0.3125, 0.5625, 0.25, 0.625, 0.25, 0.625, 0.3125, 0.6875, 0.25, 0.6875, 0.3125, 0.625, 0.3125, 0.75, 0.25, 0.75, 0.3125, 0.6875, 0.3125, 0.8125, 0.25, 0.8125, 0.3125, 0.75, 0.3125, 0.875, 0.25, 0.875, 0.3125, 0.8125, 0.3125, 0.9375, 0.25, 0.9375, 0.3125, 0.875, 0.3125, 0.125, 0.3125, 0.125, 0.375, 0.0625, 0.375, 0.1875, 0.3125, 0.1875, 0.375, 0.125, 0.375, 0.1875, 0.3125, 0.25, 0.3125, 0.25, 0.375, 0.3125, 0.3125, 0.3125, 0.375, 0.25, 0.375, 0.3125, 0.3125, 0.375, 0.3125, 0.375, 0.375, 0.375, 0.3125, 0.4375, 0.3125, 0.4375, 0.375, 0.4375, 0.3125, 0.5, 0.3125, 0.5, 0.375, 0.5625, 0.3125, 0.5625, 0.375, 0.5, 0.375, 0.5625, 0.3125, 0.625, 0.3125, 0.625, 0.375, 0.6875, 0.3125, 0.6875, 0.375, 0.625, 0.375, 0.6875, 0.3125, 0.75, 0.3125, 0.75, 0.375, 0.75, 0.3125, 0.8125, 0.3125, 0.8125, 0.375, 0.8125, 0.3125, 0.875, 0.3125, 0.875, 0.375, 0.875, 0.3125, 0.9375, 0.3125, 0.9375, 0.375, 0.0625, 0.375, 0.125, 0.375, 0.125, 0.4375, 0.125, 0.375, 0.1875, 0.375, 0.1875, 0.4375, 0.1875, 0.375, 0.25, 0.375, 0.25, 0.4375, 0.3125, 0.375, 0.3125, 0.4375, 0.25, 0.4375, 0.3125, 0.375, 0.375, 0.375, 0.375, 0.4375, 0.375, 0.375, 0.4375, 0.375, 0.4375, 0.4375, 0.5, 0.375, 0.5, 0.4375, 0.4375, 0.4375, 0.5, 0.375, 0.5625, 0.375, 0.5625, 0.4375, 0.5625, 0.375, 0.625, 0.375, 0.625, 0.4375, 0.625, 0.375, 0.6875, 0.375, 0.6875, 0.4375, 0.6875, 0.375, 0.75, 0.375, 0.75, 0.4375, 0.8125, 0.375, 0.8125, 0.4375, 0.75, 0.4375, 0.8125, 0.375, 0.875, 0.375, 0.875, 0.4375, 0.9375, 0.375, 0.9375, 0.4375, 0.875, 0.4375, 0.0625, 0.4375, 0.125, 0.4375, 0.125, 0.5, 0.125, 0.4375, 0.1875, 0.4375, 0.1875, 0.5, 0.25, 0.4375, 0.25, 0.5, 0.1875, 0.5, 0.25, 0.4375, 0.3125, 0.4375, 0.3125, 0.5, 0.375, 0.4375, 0.375, 0.5, 0.3125, 0.5, 0.4375, 0.4375, 0.4375, 0.5, 0.375, 0.5, 0.4375, 0.4375, 0.5, 0.4375, 0.5, 0.5, 0.5625, 0.4375, 0.5625, 0.5, 0.5, 0.5, 0.625, 0.4375, 0.625, 0.5, 0.5625, 0.5, 0.6875, 0.4375, 0.6875, 0.5, 0.625, 0.5, 0.75, 0.4375, 0.75, 0.5, 0.6875, 0.5, 0.8125, 0.4375, 0.8125, 0.5, 0.75, 0.5, 0.875, 0.4375, 0.875, 0.5, 0.8125, 0.5, 0.9375, 0.4375, 0.9375, 0.5, 0.875, 0.5, 0.125, 0.5, 0.125, 0.5625, 0.0625, 0.5625, 0.1875, 0.5, 0.1875, 0.5625, 0.125, 0.5625, 0.25, 0.5, 0.25, 0.5625, 0.1875, 0.5625, 0.3125, 0.5, 0.3125, 0.5625, 0.25, 0.5625, 0.375, 0.5, 0.375, 0.5625, 0.3125, 0.5625, 0.4375, 0.5, 0.4375, 0.5625, 0.375, 0.5625, 0.4375, 0.5, 0.5, 0.5, 0.5, 0.5625, 0.5, 0.5, 0.5625, 0.5, 0.5625, 0.5625, 0.5625, 0.5, 0.625, 0.5, 0.625, 0.5625, 0.625, 0.5, 0.6875, 0.5, 0.6875, 0.5625, 0.6875, 0.5, 0.75, 0.5, 0.75, 0.5625, 0.75, 0.5, 0.8125, 0.5, 0.8125, 0.5625, 0.8125, 0.5, 0.875, 0.5, 0.875, 0.5625, 0.875, 0.5, 0.9375, 0.5, 0.9375, 0.5625, 0.0625, 0.5625, 0.125, 0.5625, 0.125, 0.625, 0.125, 0.5625, 0.1875, 0.5625, 0.1875, 0.625, 0.25, 0.5625, 0.25, 0.625, 0.1875, 0.625, 0.25, 0.5625, 0.3125, 0.5625, 0.3125, 0.625, 0.3125, 0.5625, 0.375, 0.5625, 0.375, 0.625, 0.4375, 0.5625, 0.4375, 0.625, 0.375, 0.625, 0.4375, 0.5625, 0.5, 0.5625, 0.5, 0.625, 0.5625, 0.5625, 0.5625, 0.625, 0.5, 0.625, 0.5625, 0.5625, 0.625, 0.5625, 0.625, 0.625, 0.625, 0.5625, 0.6875, 0.5625, 0.6875, 0.625, 0.75, 0.5625, 0.75, 0.625, 0.6875, 0.625, 0.8125, 0.5625, 0.8125, 0.625, 0.75, 0.625, 0.875, 0.5625, 0.875, 0.625, 0.8125, 0.625, 0.9375, 0.5625, 0.9375, 0.625, 0.875, 0.625, 0.125, 0.625, 0.125, 0.6875, 0.0625, 0.6875, 0.125, 0.625, 0.1875, 0.625, 0.1875, 0.6875, 0.25, 0.625, 0.25, 0.6875, 0.1875, 0.6875, 0.25, 0.625, 0.3125, 0.625, 0.3125, 0.6875, 0.375, 0.625, 0.375, 0.6875, 0.3125, 0.6875, 0.4375, 0.625, 0.4375, 0.6875, 0.375, 0.6875, 0.5, 0.625, 0.5, 0.6875, 0.4375, 0.6875, 0.5, 0.625, 0.5625, 0.625, 0.5625, 0.6875, 0.625, 0.625, 0.625, 0.6875, 0.5625, 0.6875, 0.6875, 0.625, 0.6875, 0.6875, 0.625, 0.6875, 0.75, 0.625, 0.75, 0.6875, 0.6875, 0.6875, 0.75, 0.625, 0.8125, 0.625, 0.8125, 0.6875, 0.8125, 0.625, 0.875, 0.625, 0.875, 0.6875, 0.9375, 0.625, 0.9375, 0.6875, 0.875, 0.6875, 0.125, 0.6875, 0.125, 0.75, 0.0625, 0.75, 0.125, 0.6875, 0.1875, 0.6875, 0.1875, 0.75, 0.1875, 0.6875, 0.25, 0.6875, 0.25, 0.75, 0.3125, 0.6875, 0.3125, 0.75, 0.25, 0.75, 0.375, 0.6875, 0.375, 0.75, 0.3125, 0.75, 0.375, 0.6875, 0.4375, 0.6875, 0.4375, 0.75, 0.5, 0.6875, 0.5, 0.75, 0.4375, 0.75, 0.5, 0.6875, 0.5625, 0.6875, 0.5625, 0.75, 0.625, 0.6875, 0.625, 0.75, 0.5625, 0.75, 0.625, 0.6875, 0.6875, 0.6875, 0.6875, 0.75, 0.6875, 0.6875, 0.75, 0.6875, 0.75, 0.75, 0.75, 0.6875, 0.8125, 0.6875, 0.8125, 0.75, 0.8125, 0.6875, 0.875, 0.6875, 0.875, 0.75, 0.875, 0.6875, 0.9375, 0.6875, 0.9375, 0.75, 0.0625, 0.75, 0.125, 0.75, 0.125, 0.8125, 0.1875, 0.75, 0.1875, 0.8125, 0.125, 0.8125, 0.25, 0.75, 0.25, 0.8125, 0.1875, 0.8125, 0.25, 0.75, 0.3125, 0.75, 0.3125, 0.8125, 0.375, 0.75, 0.375, 0.8125, 0.3125, 0.8125, 0.375, 0.75, 0.4375, 0.75, 0.4375, 0.8125, 0.4375, 0.75, 0.5, 0.75, 0.5, 0.8125, 0.5, 0.75, 0.5625, 0.75, 0.5625, 0.8125, 0.5625, 0.75, 0.625, 0.75, 0.625, 0.8125, 0.6875, 0.75, 0.6875, 0.8125, 0.625, 0.8125, 0.75, 0.75, 0.75, 0.8125, 0.6875, 0.8125, 0.8125, 0.75, 0.8125, 0.8125, 0.75, 0.8125, 0.8125, 0.75, 0.875, 0.75, 0.875, 0.8125, 0.9375, 0.75, 0.9375, 0.8125, 0.875, 0.8125, 0.125, 0.8125, 0.125, 0.875, 0.0625, 0.875, 0.1875, 0.8125, 0.1875, 0.875, 0.125, 0.875, 0.25, 0.8125, 0.25, 0.875, 0.1875, 0.875, 0.25, 0.8125, 0.3125, 0.8125, 0.3125, 0.875, 0.3125, 0.8125, 0.375, 0.8125, 0.375, 0.875, 0.375, 0.8125, 0.4375, 0.8125, 0.4375, 0.875, 0.5, 0.8125, 0.5, 0.875, 0.4375, 0.875, 0.5625, 0.8125, 0.5625, 0.875, 0.5, 0.875, 0.625, 0.8125, 0.625, 0.875, 0.5625, 0.875, 0.6875, 0.8125, 0.6875, 0.875, 0.625, 0.875, 0.6875, 0.8125, 0.75, 0.8125, 0.75, 0.875, 0.8125, 0.8125, 0.8125, 0.875, 0.75, 0.875, 0.8125, 0.8125, 0.875, 0.8125, 0.875, 0.875, 0.9375, 0.8125, 0.9375, 0.875, 0.875, 0.875, 0.125, 0.875, 0.125, 0.9375, 0.0625, 0.9375, 0.1875, 0.875, 0.1875, 0.9375, 0.125, 0.9375, 0.1875, 0.875, 0.25, 0.875, 0.25, 0.9375, 0.3125, 0.875, 0.3125, 0.9375, 0.25, 0.9375, 0.375, 0.875, 0.375, 0.9375, 0.3125, 0.9375, 0.375, 0.875, 0.4375, 0.875, 0.4375, 0.9375, 0.5, 0.875, 0.5, 0.9375, 0.4375, 0.9375, 0.5625, 0.875, 0.5625, 0.9375, 0.5, 0.9375, 0.5625, 0.875, 0.625, 0.875, 0.625, 0.9375, 0.625, 0.875, 0.6875, 0.875, 0.6875, 0.9375, 0.6875, 0.875, 0.75, 0.875, 0.75, 0.9375, 0.75, 0.875, 0.8125, 0.875, 0.8125, 0.9375, 0.8125, 0.875, 0.875, 0.875, 0.875, 0.9375, 0.9375, 0.875, 0.9375, 0.9375, 0.875, 0.9375, 0.0625, 0.0, 0.0625, 0.0625, 0.0, 0.0625, 0.0625, 0.0, 0.125, 0.0, 0.125, 0.0625, 0.1875, 0.0, 0.1875, 0.0625, 0.125, 0.0625, 0.25, 0.0, 0.25, 0.0625, 0.1875, 0.0625, 0.25, 0.0, 0.3125, 0.0, 0.3125, 0.0625, 0.375, 0.0, 0.375, 0.0625, 0.3125, 0.0625, 0.4375, 0.0, 0.4375, 0.0625, 0.375, 0.0625, 0.4375, 0.0, 0.5, 0.0, 0.5, 0.0625, 0.5625, 0.0, 0.5625, 0.0625, 0.5, 0.0625, 0.5625, 0.0, 0.625, 0.0, 0.625, 0.0625, 0.625, 0.0, 0.6875, 0.0, 0.6875, 0.0625, 0.75, 0.0, 0.75, 0.0625, 0.6875, 0.0625, 0.75, 0.0, 0.8125, 0.0, 0.8125, 0.0625, 0.8125, 0.0, 0.875, 0.0, 0.875, 0.0625, 0.9375, 0.0, 0.9375, 0.0625, 0.875, 0.0625, 0.9375, 0.0, 1.0, 0.0, 1.0, 0.0625, 0.9375, 0.0625, 1.0, 0.0625, 1.0, 0.125, 0.9375, 0.125, 1.0, 0.125, 1.0, 0.1875, 1.0, 0.1875, 1.0, 0.25, 0.9375, 0.25, 1.0, 0.25, 1.0, 0.3125, 0.9375, 0.3125, 0.9375, 0.3125, 1.0, 0.3125, 1.0, 0.375, 1.0, 0.375, 1.0, 0.4375, 0.9375, 0.4375, 1.0, 0.4375, 1.0, 0.5, 0.9375, 0.5, 1.0, 0.5, 1.0, 0.5625, 0.9375, 0.5625, 1.0, 0.5625, 1.0, 0.625, 0.9375, 0.625, 1.0, 0.625, 1.0, 0.6875, 0.9375, 0.6875, 0.9375, 0.6875, 1.0, 0.6875, 1.0, 0.75, 1.0, 0.75, 1.0, 0.8125, 0.9375, 0.8125, 1.0, 0.8125, 1.0, 0.875, 0.9375, 0.875, 1.0, 0.875, 1.0, 0.9375, 0.9375, 0.9375, 1.0, 0.9375, 1.0, 1.0, 0.9375, 1.0, 0.9375, 0.9375, 0.9375, 1.0, 0.875, 1.0, 0.875, 0.9375, 0.875, 1.0, 0.8125, 1.0, 0.75, 0.9375, 0.8125, 0.9375, 0.8125, 1.0, 0.75, 0.9375, 0.75, 1.0, 0.6875, 1.0, 0.6875, 0.9375, 0.6875, 1.0, 0.625, 1.0, 0.5625, 0.9375, 0.625, 0.9375, 0.625, 1.0, 0.5, 0.9375, 0.5625, 0.9375, 0.5625, 1.0, 0.5, 0.9375, 0.5, 1.0, 0.4375, 1.0, 0.375, 0.9375, 0.4375, 0.9375, 0.4375, 1.0, 0.3125, 0.9375, 0.375, 0.9375, 0.375, 1.0, 0.25, 0.9375, 0.3125, 0.9375, 0.3125, 1.0, 0.1875, 0.9375, 0.25, 0.9375, 0.25, 1.0, 0.125, 0.9375, 0.1875, 0.9375, 0.1875, 1.0, 0.0625, 0.9375, 0.125, 0.9375, 0.125, 1.0, 0.0, 0.9375, 0.0625, 0.9375, 0.0625, 1.0, 0.0, 0.875, 0.0625, 0.875, 0.0625, 0.9375, 0.0625, 0.8125, 0.0625, 0.875, 0.0, 0.875, 0.0625, 0.75, 0.0625, 0.8125, 0.0, 0.8125, 0.0, 0.6875, 0.0625, 0.6875, 0.0625, 0.75, 0.0, 0.625, 0.0625, 0.625, 0.0625, 0.6875, 0.0625, 0.5625, 0.0625, 0.625, 0.0, 0.625, 0.0625, 0.5, 0.0625, 0.5625, 0.0, 0.5625, 0.0625, 0.4375, 0.0625, 0.5, 0.0, 0.5, 0.0, 0.375, 0.0625, 0.375, 0.0625, 0.4375, 0.0625, 0.3125, 0.0625, 0.375, 0.0, 0.375, 0.0625, 0.25, 0.0625, 0.3125, 0.0, 0.3125, 0.0625, 0.1875, 0.0625, 0.25, 0.0, 0.25, 0.0, 0.125, 0.0625, 0.125, 0.0625, 0.1875, 0.0625, 0.0625, 0.0625, 0.125, 0.0, 0.125])
me_plane.update()

# ---- objects
ob_light = bpy.data.objects.new('Light', light_light)
ob_camera = bpy.data.objects.new('Camera', cam_camera)
ob_plane = bpy.data.objects.new('Plane', me_plane)

# ---- transforms, parenting, visibility, modifiers, constraints
ob_light.location = (4.076, 1.005, 5.904)
ob_light.rotation_euler = (0.6503, 0.05522, 1.866)
ob_light.lock_rotations_4d = False
ob_light.empty_display_type = 'ARROWS'
ob_light.color = (0.0, 0.0, 0.0, 0.0)
ob_light.lineart.crease_threshold = 0.0
ob_camera.location = (7.359, -6.926, 4.958)
ob_camera.rotation_euler = (1.109, 0.0, 0.8149)
ob_camera.lock_rotations_4d = False
ob_camera.empty_display_type = 'ARROWS'
ob_camera.color = (0.0, 0.0, 0.0, 0.0)
ob_camera.display_type = 'WIRE'
ob_camera.lineart.crease_threshold = 0.0
ob_plane.location = (0.0, 0.0, 2.53)
ob_plane.rotation_euler = (-0.0, 1.571, 0.0)
_m = ob_plane.modifiers.new('Subdivision', 'SUBSURF')
_m.subdivision_type = 'SIMPLE'
_m.levels = 2
_m = ob_plane.modifiers.new('Triangulate', 'TRIANGULATE')

# ---- collection membership
col_collection.objects.link(ob_light)
col_collection.objects.link(ob_camera)
col_collection.objects.link(ob_plane)

# ---- scene / render settings (as saved in the file)
scene.camera = ob_camera
scene.frame_start = 1; scene.frame_end = 250; scene.frame_set(1)
scene.render.engine = 'BLENDER_EEVEE_NEXT'
bpy.context.view_layer.update()
